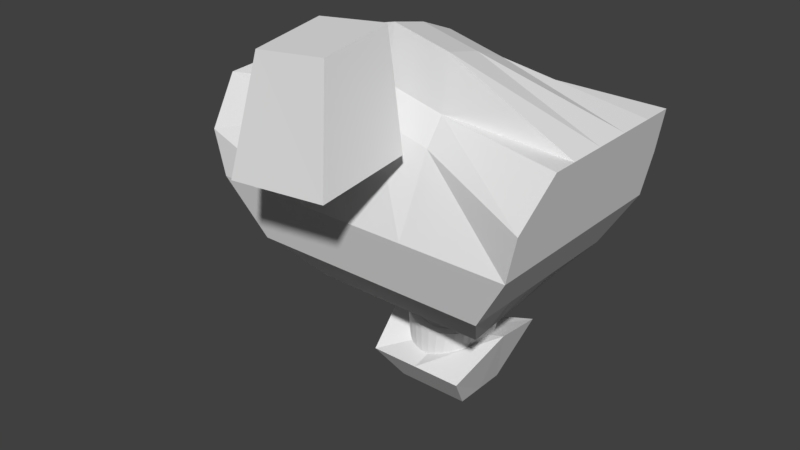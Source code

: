 # Source: FormaBasica.blend  (saved by Blender 2.79.0; exported with 4.5.12 LTS)
import bpy
from mathutils import Matrix  # noqa: F401  (used for matrix-valued properties, if any)

bpy.ops.wm.read_factory_settings(use_empty=True)
scene = bpy.context.scene
scene.name = 'Scene'

# ---- collections
col_collection_1 = bpy.data.collections.new('Collection 1'); scene.collection.children.link(col_collection_1)

# ---- world
world_world = bpy.data.worlds.new('World'); scene.world = world_world
world_world.color = (0.05088, 0.05088, 0.05088)
world_world.use_sun_shadow = False
world_world.sun_shadow_jitter_overblur = 0.0
world_world.cycles.sampling_method = 'MANUAL'

# ---- meshes
me_cube_005 = bpy.data.meshes.new('Cube.005')
me_cube_005.from_pydata([(-1.0, -0.7495, -0.9258), (-1.344, -1.51, 0.1372), (-1.0, 0.8145, -0.9258), (-1.713, 1.353, 0.8876), (1.0, -0.7495, -0.9258), (1.344, -1.51, 0.1372), (1.0, 0.8145, -0.9258), (1.689, 1.353, 0.8876), (-1.0, 0.009346, -0.9258), (-1.713, 0.009346, 0.998), (1.0, 0.009346, -0.9258), (1.689, 0.009346, 1.01), (0.0, 0.8145, -0.9258), (-0.0123, 1.186, 0.4391), (0.0, -0.7495, -0.9258), (0.0, -1.51, 0.1372), (-0.0123, 0.009346, 0.4675), (0.0, 0.009346, -0.9258)], [], [(8, 9, 3, 2), (12, 13, 7, 6), (10, 11, 5, 4), (14, 15, 1, 0), (17, 10, 4, 14), (16, 9, 1, 15), (13, 3, 9, 16), (12, 6, 10, 17), (6, 7, 11, 10), (0, 1, 9, 8), (2, 12, 17, 8), (7, 13, 16, 11), (11, 16, 15, 5), (8, 17, 14, 0), (4, 5, 15, 14), (2, 3, 13, 12)])
me_cube_005.use_remesh_preserve_volume = False
me_cube_005.use_remesh_preserve_attributes = False
me_cube_005.use_mirror_vertex_groups = False
me_cube_005.update()
me_cylinder_003 = bpy.data.meshes.new('Cylinder.003')
me_cylinder_003.from_pydata([(0.01619, 0.5249, -1.794), (0.01619, 0.6678, 2.09), (0.1979, 0.5103, -1.79), (0.3679, 0.6475, 2.079), (0.3726, 0.4671, -1.777), (0.706, 0.5874, 2.045), (0.5336, 0.3968, -1.756), (1.018, 0.4898, 1.991), (0.6747, 0.3024, -1.727), (1.291, 0.3585, 1.918), (0.7905, 0.1872, -1.693), (1.515, 0.1985, 1.829), (0.8766, 0.0559, -1.653), (1.682, 0.01589, 1.727), (0.9296, -0.08662, -1.611), (1.784, -0.1822, 1.617), (0.9475, -0.2348, -1.566), (1.819, -0.3882, 1.502), (0.9296, -0.3831, -1.522), (1.784, -0.5943, 1.388), (0.8766, -0.5256, -1.479), (1.682, -0.7924, 1.278), (0.7905, -0.6569, -1.439), (1.515, -0.975, 1.176), (0.6747, -0.772, -1.405), (1.291, -1.135, 1.087), (0.5336, -0.8665, -1.376), (1.018, -1.266, 1.014), (0.3726, -0.9367, -1.355), (0.706, -1.364, 0.9596), (0.1979, -0.98, -1.342), (0.3679, -1.424, 0.9262), (0.01619, -0.9946, -1.338), (0.01619, -1.444, 0.9149), (-0.1655, -0.98, -1.342), (-0.3355, -1.424, 0.9262), (-0.3402, -0.9367, -1.355), (-0.6736, -1.364, 0.9596), (-0.5012, -0.8665, -1.376), (-0.9853, -1.266, 1.014), (-0.6423, -0.772, -1.405), (-1.258, -1.135, 1.087), (-0.7582, -0.6569, -1.439), (-1.483, -0.975, 1.176), (-0.8442, -0.5256, -1.479), (-1.649, -0.7924, 1.278), (-0.8972, -0.3831, -1.522), (-1.752, -0.5943, 1.388), (-0.9151, -0.2348, -1.566), (-1.786, -0.3882, 1.502), (-0.8972, -0.08662, -1.611), (-1.752, -0.1822, 1.617), (-0.8442, 0.0559, -1.653), (-1.649, 0.01589, 1.727), (-0.7582, 0.1872, -1.693), (-1.483, 0.1985, 1.829), (-0.6423, 0.3024, -1.727), (-1.258, 0.3585, 1.918), (-0.5012, 0.3969, -1.756), (-0.9853, 0.4898, 1.991), (-0.3402, 0.4671, -1.777), (-0.6736, 0.5874, 2.045), (-0.1655, 0.5103, -1.79), (-0.3355, 0.6475, 2.079), (0.01619, 1.039, -0.08738), (0.01619, 1.001, 0.2763), (0.2775, 0.9821, 0.3208), (0.2465, 1.02, -0.0694), (0.5287, 0.9257, 0.3669), (0.4679, 0.9626, -0.05322), (0.7603, 0.834, 0.4151), (0.672, 0.8696, -0.03681), (0.9633, 0.7106, 0.439), (0.8508, 0.7445, -0.02212), (1.13, 0.5602, 0.4576), (0.9976, 0.5921, -0.01626), (1.254, 0.3886, 0.469), (1.107, 0.4183, -0.02707), (1.33, 0.2025, 0.4656), (1.174, 0.2296, -0.0421), (1.356, 0.008866, 0.4456), (1.197, 0.03336, -0.07732), (1.33, -0.1847, 0.4225), (1.174, -0.1629, -0.1158), (1.254, -0.3709, 0.3739), (1.107, -0.3515, -0.1703), (1.13, -0.5425, 0.3221), (0.9976, -0.5254, -0.2338), (0.9633, -0.6928, 0.2594), (0.8508, -0.6778, -0.2926), (0.7603, -0.819, 0.199), (0.672, -0.8029, -0.3366), (0.5287, -0.9079, 0.1418), (0.4679, -0.8958, -0.3752), (0.2775, -0.9644, 0.08553), (0.2465, -0.9531, -0.4081), (0.01619, -0.9835, 0.05166), (0.01619, -0.9724, -0.4326), (-0.2451, -0.9644, 0.08553), (-0.2141, -0.9531, -0.4081), (-0.4964, -0.9079, 0.1418), (-0.4355, -0.8958, -0.3752), (-0.7279, -0.819, 0.199), (-0.6396, -0.8029, -0.3366), (-0.9309, -0.6928, 0.2594), (-0.8184, -0.6778, -0.2926), (-1.097, -0.5425, 0.3221), (-0.9652, -0.5254, -0.2338), (-1.221, -0.3709, 0.3739), (-1.074, -0.3515, -0.1703), (-1.297, -0.1847, 0.4225), (-1.141, -0.1629, -0.1158), (-1.323, 0.008866, 0.4456), (-1.164, 0.03336, -0.07732), (-1.297, 0.2025, 0.4656), (-1.141, 0.2296, -0.0421), (-1.221, 0.3886, 0.469), (-1.074, 0.4183, -0.02707), (-1.097, 0.5602, 0.4576), (-0.9652, 0.5921, -0.01626), (-0.9309, 0.7106, 0.439), (-0.8184, 0.7445, -0.02212), (-0.7279, 0.834, 0.4151), (-0.6396, 0.8696, -0.03681), (-0.4964, 0.9257, 0.3669), (-0.4355, 0.9626, -0.05322), (-0.2451, 0.9821, 0.3208), (-0.2141, 1.02, -0.0694), (0.01619, 0.8503, -0.1307), (0.01619, 0.9333, 0.2712), (0.2469, 0.9157, 0.3039), (0.2145, 0.8345, -0.1086), (0.4687, 0.8636, 0.3371), (0.4051, 0.7875, -0.08707), (0.6731, 0.7789, 0.3717), (0.5808, 0.7113, -0.0648), (0.8523, 0.6649, 0.3908), (0.7349, 0.6086, -0.05016), (0.9993, 0.5261, 0.404), (0.8613, 0.4836, -0.04183), (1.109, 0.3677, 0.4077), (0.9552, 0.3409, -0.04463), (1.176, 0.1958, 0.401), (1.013, 0.1862, -0.05384), (1.199, 0.01702, 0.3779), (1.033, 0.02519, -0.07869), (1.176, -0.1617, 0.352), (1.013, -0.1358, -0.1062), (1.109, -0.3336, 0.3055), (0.9552, -0.2906, -0.1495), (0.9993, -0.492, 0.2543), (0.8613, -0.4332, -0.1986), (0.8523, -0.6309, 0.1979), (0.7349, -0.5583, -0.2481), (0.6731, -0.7465, 0.1474), (0.5808, -0.6616, -0.2888), (0.4687, -0.8295, 0.1005), (0.4051, -0.7371, -0.3258), (0.2469, -0.8816, 0.05596), (0.2145, -0.7841, -0.3593), (0.01619, -0.8993, 0.0277), (0.01619, -0.7999, -0.3821), (-0.2145, -0.8816, 0.05596), (-0.1821, -0.7841, -0.3593), (-0.4363, -0.8295, 0.1005), (-0.3728, -0.7371, -0.3258), (-0.6407, -0.7465, 0.1474), (-0.5485, -0.6616, -0.2888), (-0.8199, -0.6309, 0.1979), (-0.7025, -0.5583, -0.2481), (-0.967, -0.492, 0.2543), (-0.8289, -0.4332, -0.1986), (-1.076, -0.3336, 0.3055), (-0.9228, -0.2906, -0.1495), (-1.144, -0.1617, 0.352), (-0.9806, -0.1358, -0.1062), (-1.166, 0.01702, 0.3779), (-1.0, 0.02519, -0.07869), (-1.144, 0.1958, 0.401), (-0.9806, 0.1862, -0.05384), (-1.076, 0.3677, 0.4077), (-0.9228, 0.3409, -0.04463), (-0.967, 0.5261, 0.404), (-0.8289, 0.4836, -0.04183), (-0.8199, 0.6649, 0.3908), (-0.7025, 0.6086, -0.05016), (-0.6407, 0.7789, 0.3717), (-0.5485, 0.7113, -0.0648), (-0.4363, 0.8636, 0.3371), (-0.3728, 0.7875, -0.08707), (-0.2145, 0.9157, 0.3039), (-0.1821, 0.8345, -0.1086)], [], [(65, 1, 3, 66), (66, 3, 5, 68), (68, 5, 7, 70), (70, 7, 9, 72), (72, 9, 11, 74), (74, 11, 13, 76), (76, 13, 15, 78), (78, 15, 17, 80), (80, 17, 19, 82), (82, 19, 21, 84), (84, 21, 23, 86), (86, 23, 25, 88), (88, 25, 27, 90), (90, 27, 29, 92), (92, 29, 31, 94), (94, 31, 33, 96), (96, 33, 35, 98), (98, 35, 37, 100), (100, 37, 39, 102), (102, 39, 41, 104), (104, 41, 43, 106), (106, 43, 45, 108), (108, 45, 47, 110), (110, 47, 49, 112), (112, 49, 51, 114), (114, 51, 53, 116), (116, 53, 55, 118), (118, 55, 57, 120), (120, 57, 59, 122), (122, 59, 61, 124), (3, 1, 63, 61, 59, 57, 55, 53, 51, 49, 47, 45, 43, 41, 39, 37, 35, 33, 31, 29, 27, 25, 23, 21, 19, 17, 15, 13, 11, 9, 7, 5), (124, 61, 63, 126), (126, 63, 1, 65), (0, 2, 4, 6, 8, 10, 12, 14, 16, 18, 20, 22, 24, 26, 28, 30, 32, 34, 36, 38, 40, 42, 44, 46, 48, 50, 52, 54, 56, 58, 60, 62), (62, 127, 64, 0), (190, 126, 65, 129), (60, 125, 127, 62), (188, 124, 126, 190), (58, 123, 125, 60), (186, 122, 124, 188), (56, 121, 123, 58), (184, 120, 122, 186), (54, 119, 121, 56), (182, 118, 120, 184), (52, 117, 119, 54), (180, 116, 118, 182), (50, 115, 117, 52), (178, 114, 116, 180), (48, 113, 115, 50), (176, 112, 114, 178), (46, 111, 113, 48), (174, 110, 112, 176), (44, 109, 111, 46), (172, 108, 110, 174), (42, 107, 109, 44), (170, 106, 108, 172), (40, 105, 107, 42), (168, 104, 106, 170), (38, 103, 105, 40), (166, 102, 104, 168), (36, 101, 103, 38), (164, 100, 102, 166), (34, 99, 101, 36), (162, 98, 100, 164), (32, 97, 99, 34), (160, 96, 98, 162), (30, 95, 97, 32), (158, 94, 96, 160), (28, 93, 95, 30), (156, 92, 94, 158), (26, 91, 93, 28), (154, 90, 92, 156), (24, 89, 91, 26), (152, 88, 90, 154), (22, 87, 89, 24), (150, 86, 88, 152), (20, 85, 87, 22), (148, 84, 86, 150), (18, 83, 85, 20), (146, 82, 84, 148), (16, 81, 83, 18), (144, 80, 82, 146), (14, 79, 81, 16), (142, 78, 80, 144), (12, 77, 79, 14), (140, 76, 78, 142), (10, 75, 77, 12), (138, 74, 76, 140), (8, 73, 75, 10), (136, 72, 74, 138), (6, 71, 73, 8), (134, 70, 72, 136), (4, 69, 71, 6), (132, 68, 70, 134), (2, 67, 69, 4), (130, 66, 68, 132), (0, 64, 67, 2), (129, 65, 66, 130), (64, 128, 131, 67), (128, 129, 130, 131), (67, 131, 133, 69), (131, 130, 132, 133), (69, 133, 135, 71), (133, 132, 134, 135), (71, 135, 137, 73), (135, 134, 136, 137), (73, 137, 139, 75), (137, 136, 138, 139), (75, 139, 141, 77), (139, 138, 140, 141), (77, 141, 143, 79), (141, 140, 142, 143), (79, 143, 145, 81), (143, 142, 144, 145), (81, 145, 147, 83), (145, 144, 146, 147), (83, 147, 149, 85), (147, 146, 148, 149), (85, 149, 151, 87), (149, 148, 150, 151), (87, 151, 153, 89), (151, 150, 152, 153), (89, 153, 155, 91), (153, 152, 154, 155), (91, 155, 157, 93), (155, 154, 156, 157), (93, 157, 159, 95), (157, 156, 158, 159), (95, 159, 161, 97), (159, 158, 160, 161), (97, 161, 163, 99), (161, 160, 162, 163), (99, 163, 165, 101), (163, 162, 164, 165), (101, 165, 167, 103), (165, 164, 166, 167), (103, 167, 169, 105), (167, 166, 168, 169), (105, 169, 171, 107), (169, 168, 170, 171), (107, 171, 173, 109), (171, 170, 172, 173), (109, 173, 175, 111), (173, 172, 174, 175), (111, 175, 177, 113), (175, 174, 176, 177), (113, 177, 179, 115), (177, 176, 178, 179), (115, 179, 181, 117), (179, 178, 180, 181), (117, 181, 183, 119), (181, 180, 182, 183), (119, 183, 185, 121), (183, 182, 184, 185), (121, 185, 187, 123), (185, 184, 186, 187), (123, 187, 189, 125), (187, 186, 188, 189), (125, 189, 191, 127), (189, 188, 190, 191), (127, 191, 128, 64), (191, 190, 129, 128)])
me_cylinder_003.use_remesh_preserve_volume = False
me_cylinder_003.use_remesh_preserve_attributes = False
me_cylinder_003.use_mirror_vertex_groups = False
me_cylinder_003.update()
me_cube_004 = bpy.data.meshes.new('Cube.004')
me_cube_004.from_pydata([(-0.53, 0.1297, -0.6), (-1.03, -0.04, 0.57), (-0.53, 0.9617, -0.5263), (-1.03, 0.9658, 0.57), (0.53, 0.1297, -0.6), (1.05, -0.04, 0.57), (0.53, 0.9617, -0.5263), (1.05, 0.9658, 0.57), (-0.9188, -0.2378, 0.048), (-0.9188, 0.9978, 0.048), (0.94, 0.9978, 0.048), (0.94, -0.2378, 0.048), (0.1767, 0.9617, -0.5263), (-0.1767, 0.9617, -0.5263), (-0.3333, 0.9103, 0.5319), (0.3333, 0.9103, 0.5319), (-0.1767, 0.1297, -0.6), (0.1767, 0.1297, -0.6), (0.3333, 0.06, 0.6316), (-0.3333, 0.06, 0.6316), (0.3133, -0.2378, 0.048), (-0.3133, -0.2378, 0.048), (-0.3133, 0.9978, 0.048), (0.3133, 0.9978, 0.048), (-0.53, 0.2354, -0.5906), (-1.03, 0.1072, 0.57), (0.53, 0.2354, -0.5906), (1.05, 0.1072, 0.57), (0.94, 0.1082, 0.048), (-0.9188, 0.1082, 0.048), (0.3333, 0.1072, 0.9316), (-0.3333, 0.1072, 0.9316), (-0.1767, 0.2354, -0.5906), (0.1767, 0.2354, -0.5906), (-0.985, -0.2389, 0.309), (-0.985, 0.9989, 0.309), (0.995, 0.9989, 0.309), (0.995, -0.2389, 0.309), (0.3233, -0.03888, 0.4826), (-0.3233, -0.03888, 0.4856), (-0.3233, 0.9647, 0.4456), (0.3233, 0.9647, 0.4456), (0.995, 0.1077, 0.309), (-0.985, 0.1077, 0.309), (-1.03, 0.3304, 0.57), (-1.03, 0.5536, 0.57), (-1.03, 0.7768, 0.57), (0.53, 0.3537, -0.5792), (0.53, 0.472, -0.5717), (0.53, 0.5903, -0.5576), (-0.9188, 0.3306, 0.048), (-0.9188, 0.553, 0.048), (-0.9188, 0.7754, 0.048), (-0.53, 0.5903, -0.5576), (-0.53, 0.472, -0.5717), (-0.53, 0.3537, -0.5792), (1.05, 0.7768, 0.57), (1.05, 0.5536, 0.57), (1.05, 0.3304, 0.57), (0.94, 0.7754, 0.048), (0.94, 0.553, 0.048), (0.94, 0.3306, 0.048), (0.3333, 0.7768, 0.6515), (0.3333, 0.5536, 0.7902), (0.3333, 0.3304, 0.88), (-0.3333, 0.7768, 0.6515), (-0.3333, 0.5536, 0.7902), (-0.3333, 0.3304, 0.88), (-0.1767, 0.5903, -0.5576), (-0.1767, 0.472, -0.5717), (-0.1767, 0.3537, -0.5792), (0.1767, 0.5903, -0.5576), (0.1767, 0.472, -0.5717), (0.1767, 0.3537, -0.5792), (0.995, 0.7761, 0.309), (0.995, 0.5533, 0.309), (0.995, 0.3305, 0.309), (-0.985, 0.3305, 0.309), (-0.985, 0.5533, 0.309), (-0.985, 0.7761, 0.309), (0.0, 0.9617, -0.5263), (0.0, 0.9103, 0.6137), (0.0, 0.1297, -0.6), (0.0, 0.06, 0.7135), (0.0, -0.2378, 0.048), (0.0, 0.9978, 0.048), (0.0, 0.2354, -0.5906), (0.0, 0.1072, 1.013), (0.0, 0.9647, 0.5275), (0.0, -0.03888, 0.566), (0.0, 0.7768, 0.7333), (0.0, 0.5536, 0.872), (0.0, 0.3304, 0.9618), (0.0, 0.5903, -0.5576), (0.0, 0.472, -0.5717), (0.0, 0.3537, -0.5792), (-0.7107, 0.977, -0.2981), (0.7256, 0.977, -0.2981), (0.7256, -0.1523, -0.2981), (-0.7107, -0.1523, -0.2981), (-0.2746, 0.977, -0.2981), (0.2746, 0.977, -0.2981), (0.2746, -0.1523, -0.2981), (-0.2746, -0.1523, -0.2981), (-0.7107, 0.1441, -0.2981), (0.7256, 0.1441, -0.2981), (0.7256, 0.7159, -0.2981), (0.7256, 0.5253, -0.2981), (0.7256, 0.3347, -0.2981), (-0.7107, 0.3347, -0.2981), (-0.7107, 0.5253, -0.2981), (-0.7107, 0.7159, -0.2981), (0.0, -0.1523, -0.2981), (0.0, 0.977, -0.2981)], [], [(79, 46, 3, 35), (41, 15, 7, 36), (42, 27, 5, 37), (39, 19, 1, 34), (33, 26, 4, 17), (31, 25, 1, 19), (103, 21, 8, 99), (105, 28, 11, 98), (101, 23, 10, 97), (111, 52, 9, 96), (96, 9, 22, 100), (113, 85, 23, 101), (98, 11, 20, 102), (112, 84, 21, 103), (27, 30, 18, 5), (87, 31, 19, 83), (24, 32, 16, 0), (86, 33, 17, 82), (37, 5, 18, 38), (89, 83, 19, 39), (35, 3, 14, 40), (88, 81, 15, 41), (95, 73, 33, 86), (55, 70, 32, 24), (92, 67, 31, 87), (58, 64, 30, 27), (99, 8, 29, 104), (108, 61, 28, 105), (67, 44, 25, 31), (73, 47, 26, 33), (76, 58, 27, 42), (34, 1, 25, 43), (8, 34, 43, 29), (61, 76, 42, 28), (85, 88, 41, 23), (9, 35, 40, 22), (84, 89, 39, 21), (11, 37, 38, 20), (21, 39, 34, 8), (28, 42, 37, 11), (23, 41, 36, 10), (52, 79, 35, 9), (29, 43, 77, 50), (50, 77, 78, 51), (51, 78, 79, 52), (10, 36, 74, 59), (59, 74, 75, 60), (60, 75, 76, 61), (36, 7, 56, 74), (74, 56, 57, 75), (75, 57, 58, 76), (12, 6, 49, 71), (71, 49, 48, 72), (72, 48, 47, 73), (14, 3, 46, 65), (65, 46, 45, 66), (66, 45, 44, 67), (97, 10, 59, 106), (106, 59, 60, 107), (107, 60, 61, 108), (7, 15, 62, 56), (56, 62, 63, 57), (57, 63, 64, 58), (81, 14, 65, 90), (90, 65, 66, 91), (91, 66, 67, 92), (2, 13, 68, 53), (53, 68, 69, 54), (54, 69, 70, 55), (80, 12, 71, 93), (93, 71, 72, 94), (94, 72, 73, 95), (104, 29, 50, 109), (109, 50, 51, 110), (110, 51, 52, 111), (43, 25, 44, 77), (77, 44, 45, 78), (78, 45, 46, 79), (69, 94, 95, 70), (68, 93, 94, 69), (13, 80, 93, 68), (63, 91, 92, 64), (62, 90, 91, 63), (15, 81, 90, 62), (20, 38, 89, 84), (22, 40, 88, 85), (64, 92, 87, 30), (70, 95, 86, 32), (40, 14, 81, 88), (38, 18, 83, 89), (32, 86, 82, 16), (30, 87, 83, 18), (102, 20, 84, 112), (100, 22, 85, 113), (13, 100, 113, 80), (17, 102, 112, 82), (54, 110, 111, 53), (55, 109, 110, 54), (24, 104, 109, 55), (48, 107, 108, 47), (49, 106, 107, 48), (6, 97, 106, 49), (47, 108, 105, 26), (0, 99, 104, 24), (82, 112, 103, 16), (4, 98, 102, 17), (80, 113, 101, 12), (2, 96, 100, 13), (53, 111, 96, 2), (12, 101, 97, 6), (26, 105, 98, 4), (16, 103, 99, 0)])
me_cube_004.use_remesh_preserve_volume = False
me_cube_004.use_remesh_preserve_attributes = False
me_cube_004.use_mirror_vertex_groups = False
me_cube_004.update()
me_cube_003 = bpy.data.meshes.new('Cube.003')
me_cube_003.from_pydata([(-1.464, -1.545, -1.691), (-1.146, -0.8746, 1.222), (-1.464, 1.012, -1.416), (-1.146, 1.088, 1.496), (1.332, -1.545, -1.438), (0.8539, -0.8746, 1.448), (1.332, 1.012, -1.164), (0.8539, 1.088, 1.722)], [], [(0, 1, 3, 2), (2, 3, 7, 6), (6, 7, 5, 4), (4, 5, 1, 0), (2, 6, 4, 0), (7, 3, 1, 5)])
me_cube_003.use_remesh_preserve_volume = False
me_cube_003.use_remesh_preserve_attributes = False
me_cube_003.use_mirror_vertex_groups = False
me_cube_003.update()

# ---- objects
ob_cube_002 = bpy.data.objects.new('Cube.002', me_cube_005)
ob_cylinder = bpy.data.objects.new('Cylinder', me_cylinder_003)
ob_cube_001 = bpy.data.objects.new('Cube.001', me_cube_004)
ob_cube = bpy.data.objects.new('Cube', me_cube_003)

# ---- transforms, parenting, visibility, modifiers, constraints
ob_cube_002.location = (0.005746, 1.015, 1.453)
ob_cube_002.scale = (0.2228, 0.2228, 0.2228)
ob_cube_002.lineart.crease_threshold = 0.0
ob_cylinder.location = (0.001263, 1.043, 1.773)
ob_cylinder.scale = (0.2466, 0.2466, 0.2466)
ob_cylinder.lineart.crease_threshold = 0.0
ob_cube_001.location = (-0.006823, 0.4137, 2.548)
ob_cube_001.lineart.crease_threshold = 0.0
ob_cube.location = (-0.002843, 0.01632, 3.286)
ob_cube.scale = (0.2142, 0.2142, 0.2142)
ob_cube.lineart.crease_threshold = 0.0

# ---- collection membership
col_collection_1.objects.link(ob_cube_002)
col_collection_1.objects.link(ob_cylinder)
col_collection_1.objects.link(ob_cube_001)
col_collection_1.objects.link(ob_cube)

# ---- scene / render settings (as saved in the file)
scene.frame_start = 1; scene.frame_end = 250; scene.frame_set(1)
scene.render.engine = 'BLENDER_EEVEE_NEXT'
scene.render.resolution_percentage = 50
scene.render.dither_intensity = 0.0
scene.cycles.use_denoising = False
scene.cycles.samples = 128
scene.cycles.sampling_pattern = 'TABULATED_SOBOL'
scene.cycles.use_adaptive_sampling = False
scene.cycles.use_light_tree = False
scene.cycles.blur_glossy = 0.0
scene.cycles.sample_clamp_indirect = 0.0
scene.view_settings.view_transform = 'Standard'
bpy.context.view_layer.update()

# ---- added for rendering (the .blend has no active camera and no usable light): camera, sun
cam_auto = bpy.data.cameras.new('AutoCamera')
cam_auto.lens = 50.0
cam_auto.sensor_width = 36.0
cam_auto.clip_end = 1000.0
ob_auto_camera = bpy.data.objects.new('AutoCamera', cam_auto)
scene.collection.objects.link(ob_auto_camera)
ob_auto_camera.location = (3.35348, -3.47137, 5.13103)
ob_auto_camera.rotation_euler = (1.09748, -7.21219e-08, 0.694738)
scene.camera = ob_auto_camera
light_auto_sun = bpy.data.lights.new('AutoSun', 'SUN')
light_auto_sun.energy = 3.0
light_auto_sun.angle = 0.0523599
ob_auto_sun = bpy.data.objects.new('AutoSun', light_auto_sun)
scene.collection.objects.link(ob_auto_sun)
ob_auto_sun.rotation_euler = (0.872665, 0.174533, 0.523599)
bpy.context.view_layer.update()
